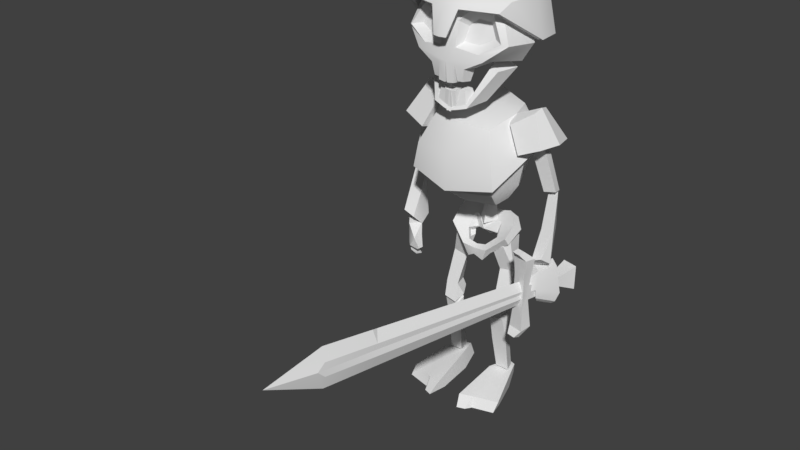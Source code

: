 # Source: skeleton.blend  (saved by Blender 2.79.0; exported with 4.5.12 LTS)
import bpy
from mathutils import Matrix  # noqa: F401  (used for matrix-valued properties, if any)

bpy.ops.wm.read_factory_settings(use_empty=True)
scene = bpy.context.scene
scene.name = 'Scene'

# ---- collections
col_collection_1 = bpy.data.collections.new('Collection 1'); scene.collection.children.link(col_collection_1)

# ---- materials (node trees are filled in below, after node groups)
mat_material = bpy.data.materials.new('Material')
mat_material.alpha_threshold = 0.0
mat_material.use_transparent_shadow = False
mat_material.specular_color = (0.06246, 0.06246, 0.06246)
mat_material.roughness = 0.5

# ---- material node trees

# ---- world
world_world = bpy.data.worlds.new('World'); scene.world = world_world
world_world.color = (0.05088, 0.05088, 0.05088)
world_world.use_sun_shadow = False
world_world.sun_shadow_jitter_overblur = 0.0
world_world.cycles.sampling_method = 'MANUAL'

# ---- meshes
me_plane_000 = bpy.data.meshes.new('Plane.000')
me_plane_000.from_pydata([(0.7357, -0.3146, 0.002378), (0.73, -0.309, -0.04961), (0.6559, -0.308, -0.001064), (0.6115, -0.2974, -0.03928), (0.6307, -0.3146, -0.2708), (0.603, -0.3027, -0.2008), (0.7683, -0.2997, -0.002257), (0.7615, -0.2997, 0.02429), (0.424, -0.3146, 0.002378), (0.5798, -0.308, -0.001064), (0.4296, -0.309, -0.04961), (0.5798, -0.2974, -0.04008), (0.5037, -0.308, -0.001064), (0.5482, -0.2974, -0.03928), (0.5798, -0.3146, -0.2708), (0.529, -0.3146, -0.2708), (0.5798, -0.3027, -0.201), (0.5567, -0.3027, -0.2008), (0.3914, -0.2997, -0.002257), (0.3982, -0.2997, 0.02429), (0.7357, -0.281, 0.002378), (0.73, -0.281, -0.04961), (0.6559, -0.281, -0.001064), (0.6115, -0.281, -0.03928), (0.6307, -0.281, -0.2708), (0.7357, -0.2474, 0.002378), (0.73, -0.253, -0.04961), (0.6559, -0.2541, -0.001064), (0.6115, -0.2646, -0.03928), (0.6307, -0.2474, -0.2708), (0.603, -0.281, -0.2008), (0.603, -0.2593, -0.2008), (0.7683, -0.281, -0.002257), (0.7615, -0.281, 0.02429), (0.7683, -0.2623, -0.002257), (0.7615, -0.2623, 0.02429), (0.424, -0.281, 0.002378), (0.5798, -0.281, -0.001064), (0.4296, -0.281, -0.04961), (0.5037, -0.281, -0.001064), (0.5482, -0.281, -0.03928), (0.5798, -0.281, -0.2708), (0.529, -0.281, -0.2708), (0.424, -0.2474, 0.002378), (0.5798, -0.2541, -0.001064), (0.4296, -0.253, -0.04961), (0.5798, -0.2646, -0.04008), (0.5037, -0.2541, -0.001064), (0.5482, -0.2646, -0.03928), (0.5798, -0.2474, -0.2708), (0.529, -0.2474, -0.2708), (0.5567, -0.281, -0.2008), (0.5798, -0.2593, -0.201), (0.5567, -0.2593, -0.2008), (0.3914, -0.281, -0.002257), (0.3982, -0.281, 0.02429), (0.3914, -0.2623, -0.002257), (0.3982, -0.2623, 0.02429)], [], [(2, 9, 11, 3), (2, 3, 1), (5, 16, 14, 4), (20, 22, 2, 0), (22, 37, 9, 2), (30, 23, 3, 5), (41, 24, 4, 14), (23, 21, 1, 3), (0, 2, 1), (24, 30, 5, 4), (3, 11, 16, 5), (32, 33, 7, 6), (20, 0, 7, 33), (0, 1, 6, 7), (1, 21, 32, 6), (12, 13, 11, 9), (12, 10, 13), (17, 15, 14, 16), (36, 8, 12, 39), (39, 12, 9, 37), (51, 17, 13, 40), (41, 14, 15, 42), (40, 13, 10, 38), (8, 10, 12), (42, 15, 17, 51), (13, 17, 16, 11), (54, 18, 19, 55), (36, 55, 19, 8), (8, 19, 18, 10), (10, 18, 54, 38), (27, 28, 46, 44), (27, 26, 28), (31, 29, 49, 52), (20, 25, 27, 22), (22, 27, 44, 37), (30, 31, 28, 23), (41, 49, 29, 24), (23, 28, 26, 21), (25, 26, 27), (24, 29, 31, 30), (28, 31, 52, 46), (32, 34, 35, 33), (20, 33, 35, 25), (25, 35, 34, 26), (26, 34, 32, 21), (47, 44, 46, 48), (47, 48, 45), (53, 52, 49, 50), (36, 39, 47, 43), (39, 37, 44, 47), (51, 40, 48, 53), (41, 42, 50, 49), (40, 38, 45, 48), (43, 47, 45), (42, 51, 53, 50), (48, 46, 52, 53), (54, 55, 57, 56), (36, 43, 57, 55), (43, 45, 56, 57), (45, 38, 54, 56)])
me_plane_000.polygons.foreach_set('use_smooth', [True] * 60)
_k = set([(0, 1), (0, 2), (0, 7), (0, 20), (1, 3), (1, 6), (1, 21), (2, 9), (3, 5), (3, 23), (4, 5), (4, 14), (4, 24), (6, 7), (6, 32), (7, 33), (8, 10), (8, 12), (8, 19), (8, 36), (9, 12), (10, 13), (10, 18), (10, 38), (13, 17), (13, 40), (14, 15), (15, 17), (15, 42), (18, 19), (18, 54), (19, 55), (20, 25), (21, 26), (23, 28), (24, 29), (25, 26), (25, 27), (25, 35), (26, 28), (26, 34), (27, 44), (28, 31), (29, 31), (29, 49), (32, 34), (33, 35), (34, 35), (36, 43), (38, 45), (40, 48), (42, 50), (43, 45), (43, 47), (43, 57), (44, 47), (45, 48), (45, 56), (48, 53), (49, 50), (50, 53), (54, 56), (55, 57), (56, 57)])
me_plane_000.attributes.new('sharp_edge', 'BOOLEAN', 'EDGE').data.foreach_set('value', [ (min(e.vertices), max(e.vertices)) in _k for e in me_plane_000.edges])
_uv = me_plane_000.uv_layers.new(name='UVMap')
_uv.uv.foreach_set('vector', [0.4016, 0.6508, 0.4016, 0.6422, 0.4054, 0.6419, 0.4053, 0.6455, 0.4016, 0.6508, 0.4053, 0.6455, 0.4064, 0.6592, 0.4211, 0.6446, 0.4211, 0.642, 0.4279, 0.6423, 0.4279, 0.6481, 0.4324, 0.6163, 0.4324, 0.6106, 0.4361, 0.6106, 0.437, 0.6163, 0.4324, 0.6106, 0.4324, 0.6056, 0.4361, 0.6056, 0.4361, 0.6106, 0.4325, 0.6352, 0.4325, 0.6208, 0.4347, 0.6208, 0.4355, 0.6352, 0.4416, 0.5835, 0.4416, 0.5776, 0.4461, 0.5776, 0.4461, 0.5835, 0.4394, 0.6616, 0.4394, 0.648, 0.4432, 0.648, 0.4416, 0.6616, 0.4013, 0.66, 0.4016, 0.6508, 0.4064, 0.6592, 0.4325, 0.6436, 0.4325, 0.6352, 0.4355, 0.6352, 0.4371, 0.6436, 0.4053, 0.6455, 0.4054, 0.6419, 0.4211, 0.642, 0.4211, 0.6446, 0.4395, 0.6149, 0.437, 0.6149, 0.437, 0.6119, 0.4395, 0.6119, 0.4324, 0.6163, 0.437, 0.6163, 0.4349, 0.6201, 0.4324, 0.6201, 0.4013, 0.66, 0.4064, 0.6592, 0.4017, 0.6633, 0.3992, 0.6625, 0.4432, 0.648, 0.4394, 0.648, 0.4394, 0.6436, 0.4419, 0.6436, 0.4016, 0.6337, 0.4053, 0.6384, 0.4054, 0.6419, 0.4016, 0.6422, 0.4016, 0.6337, 0.4064, 0.6253, 0.4053, 0.6384, 0.4211, 0.6394, 0.4279, 0.6366, 0.4279, 0.6423, 0.4211, 0.642, 0.4418, 0.5947, 0.4418, 0.6001, 0.437, 0.599, 0.437, 0.5947, 0.4324, 0.6005, 0.4361, 0.6005, 0.4361, 0.6056, 0.4324, 0.6056, 0.4324, 0.5921, 0.4294, 0.5921, 0.4301, 0.5776, 0.4324, 0.5776, 0.4416, 0.5835, 0.4461, 0.5835, 0.4461, 0.5893, 0.4416, 0.5893, 0.4317, 0.6436, 0.434, 0.6436, 0.4356, 0.6572, 0.4317, 0.6572, 0.4013, 0.6249, 0.4064, 0.6253, 0.4016, 0.6337, 0.4324, 0.6005, 0.4278, 0.6005, 0.4294, 0.5921, 0.4324, 0.5921, 0.4053, 0.6384, 0.4211, 0.6394, 0.4211, 0.642, 0.4054, 0.6419, 0.4395, 0.6088, 0.4395, 0.6119, 0.437, 0.6119, 0.437, 0.6088, 0.4418, 0.5947, 0.445, 0.5947, 0.445, 0.5977, 0.4418, 0.6001, 0.4013, 0.6249, 0.3992, 0.6215, 0.4017, 0.6208, 0.4064, 0.6253, 0.4356, 0.6572, 0.4343, 0.6616, 0.4317, 0.6616, 0.4317, 0.6572, 0.4254, 0.6078, 0.4216, 0.6028, 0.4215, 0.5992, 0.4254, 0.5991, 0.4254, 0.6078, 0.4206, 0.6163, 0.4216, 0.6028, 0.4059, 0.6018, 0.3992, 0.6048, 0.3992, 0.599, 0.4059, 0.5991, 0.4324, 0.6163, 0.4278, 0.6163, 0.4287, 0.6106, 0.4324, 0.6106, 0.4324, 0.6106, 0.4287, 0.6106, 0.4287, 0.6056, 0.4324, 0.6056, 0.4325, 0.6352, 0.4295, 0.6352, 0.4303, 0.6208, 0.4325, 0.6208, 0.4416, 0.5835, 0.437, 0.5835, 0.437, 0.5776, 0.4416, 0.5776, 0.4394, 0.6616, 0.4372, 0.6616, 0.4356, 0.648, 0.4394, 0.648, 0.4257, 0.6169, 0.4206, 0.6163, 0.4254, 0.6078, 0.4325, 0.6436, 0.4279, 0.6436, 0.4295, 0.6352, 0.4325, 0.6352, 0.4216, 0.6028, 0.4059, 0.6018, 0.4059, 0.5991, 0.4215, 0.5992, 0.4395, 0.6149, 0.4395, 0.6179, 0.437, 0.6179, 0.437, 0.6149, 0.4324, 0.6163, 0.4324, 0.6201, 0.4298, 0.6201, 0.4278, 0.6163, 0.4257, 0.6169, 0.4278, 0.62, 0.4252, 0.6208, 0.4206, 0.6163, 0.4356, 0.648, 0.4368, 0.6436, 0.4394, 0.6436, 0.4394, 0.648, 0.4254, 0.5904, 0.4254, 0.5991, 0.4215, 0.5992, 0.4216, 0.5956, 0.4254, 0.5904, 0.4216, 0.5956, 0.4206, 0.5819, 0.4059, 0.5965, 0.4059, 0.5991, 0.3992, 0.599, 0.3992, 0.5932, 0.4418, 0.5947, 0.437, 0.5947, 0.437, 0.5904, 0.4418, 0.5893, 0.4324, 0.6005, 0.4324, 0.6056, 0.4287, 0.6056, 0.4287, 0.6005, 0.4324, 0.5921, 0.4324, 0.5776, 0.4346, 0.5776, 0.4353, 0.5921, 0.4416, 0.5835, 0.4416, 0.5893, 0.437, 0.5893, 0.437, 0.5835, 0.4317, 0.6436, 0.4317, 0.6572, 0.4279, 0.6572, 0.4295, 0.6436, 0.4257, 0.5813, 0.4254, 0.5904, 0.4206, 0.5819, 0.4324, 0.6005, 0.4324, 0.5921, 0.4353, 0.5921, 0.437, 0.6005, 0.4216, 0.5956, 0.4215, 0.5992, 0.4059, 0.5991, 0.4059, 0.5965, 0.4395, 0.6088, 0.437, 0.6088, 0.437, 0.6058, 0.4395, 0.6058, 0.4418, 0.5947, 0.4418, 0.5893, 0.445, 0.5917, 0.445, 0.5947, 0.4257, 0.5813, 0.4206, 0.5819, 0.4252, 0.5776, 0.4278, 0.5784, 0.4279, 0.6572, 0.4317, 0.6572, 0.4317, 0.6616, 0.4292, 0.6616])
me_plane_000.materials.append(mat_material)
me_plane_000.use_remesh_preserve_volume = False
me_plane_000.use_remesh_preserve_attributes = False
me_plane_000.use_mirror_vertex_groups = False
me_plane_000.update()
me_cube_011 = bpy.data.meshes.new('Cube.011')
me_cube_011.from_pydata([(0.2804, 0.0005875, 1.581), (0.0, 0.2253, 1.567), (0.2402, 0.1464, 1.562), (0.2006, -0.1591, 1.694), (0.2291, 0.03132, 1.729), (0.0, 0.2138, 1.678), (0.2111, 0.1476, 1.682), (0.2136, -0.1046, 1.726), (0.0, -0.2101, 1.691), (0.0, -0.1653, 1.755), (0.0, 0.06783, 1.876), (0.0566, -0.1983, 1.693), (0.0597, -0.1512, 1.75), (0.0, -0.2325, 1.593), (0.02729, -0.2269, 1.593), (0.26, -0.0002355, 1.579), (0.0, 0.2125, 1.566), (0.2239, 0.1378, 1.56), (0.1866, -0.1516, 1.687), (0.1789, 0.02709, 1.696), (0.0, 0.1791, 1.652), (0.1691, 0.123, 1.655), (0.1689, -0.0915, 1.692), (0.0, -0.1975, 1.687), (0.0, -0.1398, 1.716), (0.0, 0.04551, 1.777), (0.05001, -0.1866, 1.687), (0.0392, -0.1281, 1.709), (0.0, -0.2192, 1.59), (0.02149, -0.2136, 1.59)], [], [(1, 5, 6, 2), (0, 2, 6, 4), (0, 4, 7, 3), (12, 9, 8, 11), (6, 10, 4), (5, 10, 6), (4, 10, 7), (12, 10, 9), (7, 12, 11, 3), (8, 13, 14, 11), (7, 10, 12), (16, 17, 21, 20), (15, 19, 21, 17), (15, 18, 22, 19), (27, 26, 23, 24), (21, 19, 25), (20, 21, 25), (19, 22, 25), (27, 24, 25), (22, 18, 26, 27), (23, 26, 29, 28), (22, 27, 25), (3, 18, 15, 0), (0, 15, 17, 2), (2, 17, 16, 1), (11, 26, 18, 3), (13, 28, 29, 14), (14, 29, 26, 11)])
me_cube_011.polygons.foreach_set('use_smooth', [True] * 28)
_uv = me_cube_011.uv_layers.new(name='UVMap')
_uv.uv.foreach_set('vector', [0.07506, 0.6004, 0.0742, 0.5899, 0.09535, 0.5871, 0.0993, 0.5979, 0.1675, 0.6466, 0.1675, 0.6606, 0.1559, 0.6591, 0.1529, 0.6475, 0.1675, 0.6466, 0.1529, 0.6475, 0.1547, 0.6344, 0.1585, 0.6296, 0.09112, 0.6244, 0.09693, 0.6255, 0.09672, 0.6316, 0.09125, 0.6305, 0.09535, 0.5871, 0.07565, 0.5672, 0.0993, 0.579, 0.0742, 0.5899, 0.07565, 0.5672, 0.09535, 0.5871, 0.0742, 0.6085, 0.09693, 0.6004, 0.07605, 0.621, 0.09112, 0.6244, 0.09693, 0.6004, 0.09693, 0.6255, 0.07605, 0.621, 0.09112, 0.6244, 0.09125, 0.6305, 0.07728, 0.627, 0.1884, 0.7112, 0.1889, 0.7026, 0.1915, 0.7025, 0.1938, 0.7112, 0.07605, 0.621, 0.09693, 0.6004, 0.09112, 0.6244, 0.07207, 0.6724, 0.05003, 0.6724, 0.05479, 0.6628, 0.07147, 0.6635, 0.1368, 0.6783, 0.1475, 0.675, 0.1475, 0.6848, 0.1401, 0.6906, 0.1368, 0.6783, 0.1399, 0.6598, 0.1425, 0.6647, 0.1475, 0.675, 0.1219, 0.6225, 0.1221, 0.6284, 0.1172, 0.6289, 0.1181, 0.6231, 0.1365, 0.6004, 0.1368, 0.6094, 0.1208, 0.6049, 0.07147, 0.6635, 0.05479, 0.6628, 0.06996, 0.6485, 0.1368, 0.6094, 0.1345, 0.6207, 0.1208, 0.6049, 0.1219, 0.6225, 0.1181, 0.6231, 0.1208, 0.6049, 0.1345, 0.6207, 0.1355, 0.6267, 0.1221, 0.6284, 0.1219, 0.6225, 0.1514, 0.7134, 0.147, 0.7134, 0.1476, 0.7053, 0.1495, 0.7054, 0.1345, 0.6207, 0.1219, 0.6225, 0.1208, 0.6049, 0.07319, 0.6886, 0.07161, 0.6885, 0.07135, 0.6731, 0.07319, 0.6724, 0.1735, 0.5948, 0.1748, 0.5963, 0.1669, 0.6074, 0.1653, 0.6067, 0.1653, 0.6067, 0.1669, 0.6074, 0.1748, 0.6288, 0.1738, 0.6296, 0.1226, 0.6296, 0.1221, 0.6284, 0.1355, 0.6267, 0.1368, 0.6275, 0.0735, 0.6633, 0.07225, 0.663, 0.07214, 0.6609, 0.0735, 0.6606, 0.07419, 0.6203, 0.07293, 0.6201, 0.07299, 0.6105, 0.07419, 0.6103])
me_cube_011.materials.append(mat_material)
me_cube_011.use_remesh_preserve_volume = False
me_cube_011.use_remesh_preserve_attributes = False
me_cube_011.use_mirror_vertex_groups = False
me_cube_011.update()
me_cube_010 = bpy.data.meshes.new('Cube.010')
me_cube_010.from_pydata([(-0.0102, -0.1585, 1.31), (-0.01027, -0.07728, 1.327), (-0.00571, -0.1243, 1.379), (-0.004822, -0.1587, 1.374), (0.06256, -0.1073, 1.384), (0.05343, -0.1412, 1.379), (0.07381, -0.09491, 1.336), (0.06194, -0.1461, 1.329), (0.03142, -0.1446, 1.379), (0.03655, -0.1068, 1.385), (0.02608, -0.1543, 1.318), (0.03177, -0.08609, 1.332), (0.02233, -0.1571, 1.376), (0.02446, -0.1246, 1.382), (0.07201, -0.1543, 1.319), (-0.009754, -0.1667, 1.297), (0.1001, 0.0153, 1.49), (0.1212, -0.07892, 1.469), (0.02879, -0.1624, 1.306), (0.1455, -0.07171, 1.452), (0.1024, -0.07109, 1.333), (0.1689, 0.01874, 1.454), (0.03813, -0.1218, 1.304), (-0.01001, -0.123, 1.295), (0.2462, 5.091e-09, 1.564), (0.0, 0.1867, 1.626), (0.0, 0.0, 1.456), (0.0, 0.0, 1.751), (0.1989, 6.231e-10, 1.488), (0.1996, -0.137, 1.579), (0.1767, -2.413e-09, 1.733), (0.1937, 0.1358, 1.582), (0.0, 0.1487, 1.493), (0.0, 0.1277, 1.714), (-0.0004059, -0.189, 1.492), (0.0, -0.1277, 1.714), (0.1422, -0.1643, 1.51), (0.1471, -0.1149, 1.674), (0.1407, 0.1263, 1.506), (0.1702, 0.0946, 1.693), (0.03105, -0.1748, 1.546), (0.07185, -0.1373, 1.684), (0.2181, -0.1184, 1.572), (0.1702, -0.0946, 1.693), (0.04222, -0.1365, 1.561), (0.08749, -0.1128, 1.647), (0.1612, -0.1141, 1.586), (0.1309, -0.09841, 1.638), (0.03186, -0.1604, 1.64), (0.0, -0.1582, 1.65), (0.05091, -0.1202, 1.615), (0.1188, -0.1587, 1.532), (0.1017, -0.1253, 1.555), (0.0, -0.107, 1.477), (0.1544, -0.1198, 1.505), (0.004708, -0.1509, 1.41), (0.004516, -0.1856, 1.413), (0.07263, -0.1348, 1.419), (0.0633, -0.1689, 1.423), (0.08397, -0.1247, 1.468), (0.0718, -0.1761, 1.473), (0.04128, -0.1721, 1.422), (0.04663, -0.1341, 1.418), (0.0359, -0.1846, 1.483), (0.04199, -0.1159, 1.473), (0.03163, -0.1844, 1.416), (0.0349, -0.1517, 1.412)], [], [(7, 6, 4, 5), (13, 2, 3, 12), (11, 9, 4, 6), (8, 10, 7, 5), (3, 0, 10, 12), (1, 2, 13, 11), (4, 9, 8, 5), (10, 8, 9, 11), (1, 0, 3, 2), (13, 12, 10, 11), (10, 0, 15, 18), (7, 10, 18, 14), (7, 17, 16, 6), (17, 7, 14, 19), (19, 14, 20, 21), (14, 22, 20), (18, 15, 23, 22), (16, 21, 20, 6), (22, 14, 18), (17, 19, 21, 16), (11, 22, 23, 1), (6, 20, 11), (20, 22, 11), (42, 36, 54), (24, 30, 43, 42), (24, 31, 39, 30), (24, 28, 38, 31), (25, 31, 38, 32), (25, 33, 39, 31), (37, 47, 46, 29), (26, 32, 38, 28), (26, 28, 54, 53), (27, 30, 39, 33), (27, 35, 43, 30), (48, 49, 34, 40), (29, 42, 43, 37), (37, 43, 35, 41), (52, 45, 50), (41, 45, 47, 37), (48, 50, 45, 41), (51, 52, 44, 40), (40, 44, 50, 48), (41, 35, 49, 48), (29, 46, 52, 51), (51, 36, 42, 29), (51, 40, 34, 36), (24, 42, 54, 28), (60, 58, 57, 59), (66, 65, 56, 55), (34, 63, 60, 36), (64, 59, 57, 62), (36, 60, 59, 54), (61, 58, 60, 63), (54, 59, 64, 53), (56, 65, 63, 34), (53, 64, 66, 55), (57, 58, 61, 62), (63, 64, 62, 61), (53, 55, 56, 34), (66, 64, 63, 65), (50, 44, 52), (52, 46, 47), (47, 45, 52)])
me_cube_010.polygons.foreach_set('use_smooth', [True] * 63)
_uv = me_cube_010.uv_layers.new(name='UVMap')
_uv.uv.foreach_set('vector', [0.6335, 0.5947, 0.6335, 0.5997, 0.6287, 0.5991, 0.6288, 0.5958, 0.6871, 0.7099, 0.6842, 0.7099, 0.6842, 0.7066, 0.6869, 0.7068, 0.5734, 0.7112, 0.5748, 0.7058, 0.5772, 0.7063, 0.5775, 0.7112, 0.6388, 0.7118, 0.6387, 0.7064, 0.6421, 0.7073, 0.6409, 0.7118, 0.6481, 0.5997, 0.6474, 0.5937, 0.6509, 0.5942, 0.6507, 0.5997, 0.5693, 0.7122, 0.5706, 0.706, 0.5734, 0.7058, 0.5734, 0.7116, 0.6335, 0.5947, 0.636, 0.595, 0.636, 0.5987, 0.634, 0.5981, 0.642, 0.6004, 0.6364, 0.5983, 0.6366, 0.5945, 0.642, 0.5937, 0.7027, 0.6216, 0.7027, 0.6295, 0.6967, 0.6281, 0.6969, 0.6248, 0.5939, 0.7087, 0.5938, 0.7055, 0.5993, 0.7047, 0.5993, 0.7115, 0.5879, 0.6528, 0.5881, 0.6563, 0.587, 0.6565, 0.5867, 0.6528, 0.5881, 0.6492, 0.5879, 0.6528, 0.5867, 0.6528, 0.5868, 0.6485, 0.6975, 0.6517, 0.6946, 0.6365, 0.7001, 0.6296, 0.701, 0.648, 0.6913, 0.6599, 0.693, 0.6476, 0.6942, 0.6476, 0.6942, 0.6597, 0.6962, 0.7046, 0.6974, 0.6895, 0.7031, 0.6955, 0.7031, 0.7101, 0.6432, 0.6992, 0.6464, 0.696, 0.6512, 0.7027, 0.6426, 0.6949, 0.6423, 0.6911, 0.6465, 0.6913, 0.6464, 0.696, 0.7001, 0.6296, 0.7033, 0.6313, 0.7033, 0.6465, 0.701, 0.648, 0.6464, 0.696, 0.6432, 0.6992, 0.6426, 0.6949, 0.6706, 0.6991, 0.673, 0.6995, 0.6744, 0.7081, 0.6676, 0.7081, 0.6501, 0.6958, 0.6464, 0.696, 0.6465, 0.6913, 0.6512, 0.6918, 0.6073, 0.6587, 0.6088, 0.6556, 0.6088, 0.6625, 0.6512, 0.7027, 0.6464, 0.696, 0.6501, 0.6958, 0.7043, 0.6091, 0.7076, 0.6177, 0.7036, 0.6158, 0.6045, 0.6431, 0.5882, 0.6403, 0.5934, 0.6318, 0.6054, 0.6316, 0.6045, 0.6431, 0.6006, 0.6556, 0.5906, 0.6499, 0.5882, 0.6403, 0.6045, 0.6431, 0.6116, 0.644, 0.6079, 0.6555, 0.6006, 0.6556, 0.5882, 0.6653, 0.6073, 0.6704, 0.6024, 0.6764, 0.5888, 0.6764, 0.5882, 0.6653, 0.5903, 0.6556, 0.6068, 0.6587, 0.6073, 0.6704, 0.6431, 0.5717, 0.6448, 0.5755, 0.6419, 0.58, 0.638, 0.5801, 0.631, 0.6453, 0.631, 0.6599, 0.6173, 0.6581, 0.6116, 0.6459, 0.631, 0.6453, 0.6116, 0.6459, 0.6154, 0.6344, 0.6305, 0.6352, 0.6364, 0.5778, 0.6193, 0.5776, 0.6198, 0.5701, 0.6364, 0.5672, 0.6364, 0.5778, 0.6359, 0.5906, 0.6194, 0.5875, 0.6193, 0.5776, 0.6539, 0.5734, 0.657, 0.5723, 0.6571, 0.5863, 0.654, 0.5817, 0.6158, 0.5947, 0.614, 0.5932, 0.6194, 0.5875, 0.6215, 0.59, 0.6215, 0.59, 0.6194, 0.5875, 0.6359, 0.5906, 0.6288, 0.5921, 0.6135, 0.1081, 0.6148, 0.09974, 0.6183, 0.1024, 0.6501, 0.57, 0.6489, 0.5741, 0.6448, 0.5755, 0.6431, 0.5717, 0.6539, 0.5734, 0.6524, 0.5767, 0.6489, 0.5741, 0.6501, 0.57, 0.7027, 0.6688, 0.7067, 0.6695, 0.7073, 0.6754, 0.7037, 0.6773, 0.7109, 0.6511, 0.7074, 0.6492, 0.7066, 0.6438, 0.7109, 0.642, 0.6501, 0.57, 0.6571, 0.5672, 0.657, 0.5723, 0.6539, 0.5734, 0.7042, 0.6606, 0.7073, 0.6636, 0.7067, 0.6695, 0.7027, 0.6688, 0.6457, 0.5837, 0.6435, 0.5857, 0.6364, 0.5814, 0.638, 0.5801, 0.6457, 0.5837, 0.654, 0.5817, 0.6571, 0.5863, 0.6435, 0.5857, 0.6045, 0.6431, 0.6054, 0.6316, 0.6116, 0.6321, 0.6116, 0.644, 0.6669, 0.6904, 0.6622, 0.6893, 0.6621, 0.6859, 0.6669, 0.6854, 0.6285, 0.6806, 0.6287, 0.6775, 0.6313, 0.6773, 0.6314, 0.6806, 0.6571, 0.5863, 0.6536, 0.5873, 0.6502, 0.5886, 0.6435, 0.5857, 0.6666, 0.6946, 0.6656, 0.6987, 0.6616, 0.6975, 0.662, 0.6951, 0.7076, 0.6177, 0.7076, 0.625, 0.703, 0.6229, 0.7036, 0.6158, 0.6533, 0.5933, 0.6512, 0.5934, 0.6502, 0.5886, 0.6536, 0.5873, 0.6675, 0.7053, 0.6656, 0.6987, 0.6666, 0.6946, 0.6675, 0.6906, 0.6568, 0.5937, 0.6541, 0.5936, 0.6536, 0.5873, 0.6571, 0.5863, 0.6675, 0.6906, 0.6666, 0.6946, 0.6622, 0.6945, 0.6625, 0.6917, 0.626, 0.6812, 0.6265, 0.6779, 0.6285, 0.6773, 0.6285, 0.6809, 0.5938, 0.7047, 0.5938, 0.7115, 0.5884, 0.7106, 0.5882, 0.7069, 0.7019, 0.6597, 0.6949, 0.6568, 0.6946, 0.6534, 0.7019, 0.6517, 0.5815, 0.6434, 0.5878, 0.6409, 0.5878, 0.6476, 0.5814, 0.6466, 0.6183, 0.1024, 0.6191, 0.107, 0.6135, 0.1081, 0.6135, 0.1081, 0.6078, 0.1056, 0.6107, 0.1011, 0.6107, 0.1011, 0.6148, 0.09974, 0.6135, 0.1081])
me_cube_010.materials.append(mat_material)
me_cube_010.use_remesh_preserve_volume = False
me_cube_010.use_remesh_preserve_attributes = False
me_cube_010.use_mirror_vertex_groups = False
me_cube_010.update()
me_cube_012 = bpy.data.meshes.new('Cube.012')
me_cube_012.from_pydata([(0.2757, 0.03271, 0.669), (0.3554, 0.02885, 0.7021), (0.2917, -0.00514, 0.7092), (0.2827, 0.08517, 0.6953), (0.3144, 0.09529, 0.7055), (0.3369, -0.008806, 0.7295), (0.2898, 0.08833, 0.9545), (0.3335, 0.08635, 0.9614), (0.2988, 0.1213, 0.9667), (0.3477, 0.04934, 0.8255), (0.3104, 0.1249, 0.9675), (0.3258, 0.1022, 0.8294), (0.3002, 0.09442, 0.8289), (0.2914, 0.05263, 0.8216)], [], [(3, 4, 1, 0), (2, 0, 1, 5), (8, 6, 7, 10), (3, 0, 13, 12), (9, 11, 10, 7), (11, 12, 8, 10), (12, 13, 6, 8), (13, 9, 7, 6), (4, 3, 12, 11), (1, 4, 11, 9), (2, 5, 9, 13), (0, 2, 13), (5, 1, 9)])
me_cube_012.polygons.foreach_set('use_smooth', [True] * 13)
_uv = me_cube_012.uv_layers.new(name='UVMap')
_uv.uv.foreach_set('vector', [0.6023, 0.7112, 0.6012, 0.7081, 0.6076, 0.704, 0.6076, 0.712, 0.7068, 0.6545, 0.7105, 0.6511, 0.7105, 0.6594, 0.7066, 0.6593, 0.6513, 0.5946, 0.6547, 0.5937, 0.6547, 0.5979, 0.6509, 0.5957, 0.6805, 0.6648, 0.6844, 0.6606, 0.6876, 0.6752, 0.684, 0.6773, 0.6766, 0.5792, 0.6816, 0.5802, 0.6822, 0.5938, 0.6787, 0.5927, 0.6083, 0.6964, 0.6105, 0.6967, 0.6116, 0.7085, 0.6106, 0.7084, 0.684, 0.6773, 0.6876, 0.6752, 0.6889, 0.6884, 0.6863, 0.6906, 0.7081, 0.6892, 0.7027, 0.6892, 0.7035, 0.6773, 0.7077, 0.6777, 0.6089, 0.6853, 0.6116, 0.6849, 0.6105, 0.6967, 0.6083, 0.6964, 0.676, 0.5672, 0.6822, 0.5683, 0.6816, 0.5802, 0.6766, 0.5792, 0.6947, 0.5938, 0.6905, 0.5937, 0.6893, 0.5855, 0.6947, 0.585, 0.6844, 0.6606, 0.6889, 0.6631, 0.6876, 0.6752, 0.6721, 0.5694, 0.676, 0.5672, 0.6766, 0.5792])
me_cube_012.materials.append(mat_material)
me_cube_012.use_remesh_preserve_volume = False
me_cube_012.use_remesh_preserve_attributes = False
me_cube_012.use_mirror_vertex_groups = False
me_cube_012.update()
me_cube_008 = bpy.data.meshes.new('Cube.008')
me_cube_008.from_pydata([(0.1523, 0.05706, 0.392), (0.07171, 0.06239, 0.3805), (0.1434, 0.03646, 0.3648), (0.1385, 0.09774, 0.3893), (0.1139, 0.1016, 0.3847), (0.08543, 0.03486, 0.3487), (0.149, 0.08884, 0.09212), (0.09214, 0.08524, 0.09508), (0.1272, 0.1457, 0.08419), (0.08116, 0.06154, 0.2395), (0.1096, 0.1485, 0.08726), (0.1076, 0.1164, 0.2378), (0.1355, 0.1081, 0.2406), (0.1468, 0.06546, 0.2488)], [], [(3, 4, 1, 0), (2, 0, 1, 5), (8, 6, 7, 10), (3, 0, 13, 12), (9, 11, 10, 7), (11, 12, 8, 10), (12, 13, 6, 8), (13, 9, 7, 6), (4, 3, 12, 11), (1, 4, 11, 9), (2, 5, 9, 13), (0, 2, 13), (5, 1, 9)])
me_cube_008.polygons.foreach_set('use_smooth', [True] * 13)
_uv = me_cube_008.uv_layers.new(name='UVMap')
_uv.uv.foreach_set('vector', [0.6433, 0.7099, 0.6423, 0.7078, 0.6446, 0.7027, 0.6471, 0.7099, 0.6495, 0.7083, 0.6471, 0.7099, 0.6446, 0.7027, 0.6483, 0.7029, 0.6455, 0.5941, 0.6474, 0.5996, 0.642, 0.5996, 0.6439, 0.5937, 0.5876, 0.6401, 0.5838, 0.6409, 0.5825, 0.6271, 0.5864, 0.6257, 0.6903, 0.6083, 0.6958, 0.6092, 0.6967, 0.6241, 0.6906, 0.6224, 0.6116, 0.6706, 0.6088, 0.671, 0.6095, 0.6556, 0.6112, 0.6558, 0.5864, 0.6257, 0.5825, 0.6271, 0.5824, 0.6118, 0.5876, 0.6103, 0.703, 0.61, 0.6967, 0.6094, 0.6975, 0.5953, 0.703, 0.5948, 0.6116, 0.6844, 0.6092, 0.6849, 0.6088, 0.671, 0.6116, 0.6706, 0.6923, 0.5948, 0.6967, 0.595, 0.6958, 0.6092, 0.6903, 0.6083, 0.7029, 0.6216, 0.6973, 0.6202, 0.6967, 0.6094, 0.703, 0.61, 0.5838, 0.6409, 0.5814, 0.6386, 0.5825, 0.6271, 0.6894, 0.5974, 0.6923, 0.5948, 0.6903, 0.6083])
me_cube_008.materials.append(mat_material)
me_cube_008.use_remesh_preserve_volume = False
me_cube_008.use_remesh_preserve_attributes = False
me_cube_008.use_mirror_vertex_groups = False
me_cube_008.update()
me_cube_007 = bpy.data.meshes.new('Cube.007')
me_cube_007.from_pydata([(0.127, 0.0913, 0.7038), (0.0455, 0.09523, 0.6713), (0.1146, 0.06168, 0.6788), (0.1273, 0.1544, 0.7041), (0.09308, 0.1656, 0.6946), (0.06546, 0.05786, 0.6604), (0.1399, 0.0231, 0.3784), (0.08473, 0.02065, 0.367), (0.1299, 0.1146, 0.4124), (0.08386, 0.09241, 0.5576), (0.09678, 0.1106, 0.4079), (0.1103, 0.1473, 0.5558), (0.1382, 0.139, 0.5586), (0.1495, 0.09634, 0.5669), (0.112, 0.1102, 0.4359), (0.131, 0.1073, 0.4338), (0.1514, 0.05096, 0.4385), (0.0933, 0.0464, 0.4397), (0.07558, 0.06799, 0.3893), (0.1498, 0.0693, 0.3976)], [], [(3, 4, 1, 0), (2, 0, 1, 5), (19, 6, 7, 18), (3, 0, 13, 12), (17, 14, 10, 18), (14, 15, 8, 10), (16, 6, 19), (16, 17, 7, 6), (4, 3, 12, 11), (1, 4, 11, 9), (2, 5, 9, 13), (0, 2, 13), (5, 1, 9), (13, 9, 17, 16), (12, 13, 16, 15), (11, 12, 15, 14), (9, 11, 14, 17), (7, 17, 18), (15, 16, 19, 8), (8, 19, 18, 10)])
me_cube_007.polygons.foreach_set('use_smooth', [True] * 20)
_uv = me_cube_007.uv_layers.new(name='UVMap')
_uv.uv.foreach_set('vector', [0.5832, 0.7091, 0.5799, 0.7088, 0.5777, 0.7006, 0.5848, 0.7035, 0.5848, 0.6999, 0.5848, 0.7035, 0.5777, 0.7006, 0.5807, 0.6976, 0.6822, 0.5895, 0.6839, 0.585, 0.6893, 0.5854, 0.6893, 0.5902, 0.6424, 0.6581, 0.6485, 0.6589, 0.6463, 0.672, 0.6421, 0.6722, 0.6404, 0.6654, 0.634, 0.6657, 0.6339, 0.663, 0.638, 0.6607, 0.6645, 0.6624, 0.6627, 0.6619, 0.6632, 0.6598, 0.6661, 0.66, 0.6491, 0.6848, 0.6511, 0.6909, 0.6468, 0.6885, 0.6016, 0.6988, 0.6071, 0.698, 0.6082, 0.704, 0.6029, 0.7035, 0.6661, 0.6847, 0.6626, 0.6854, 0.6621, 0.6723, 0.6649, 0.6723, 0.639, 0.6879, 0.6319, 0.6911, 0.6318, 0.6776, 0.6375, 0.6771, 0.6034, 0.6764, 0.6082, 0.6775, 0.6075, 0.6881, 0.6012, 0.688, 0.6485, 0.6589, 0.6511, 0.6616, 0.6463, 0.672, 0.6421, 0.6866, 0.639, 0.6879, 0.6375, 0.6771, 0.6012, 0.688, 0.6075, 0.6881, 0.6071, 0.698, 0.6016, 0.6988, 0.6421, 0.6722, 0.6463, 0.672, 0.6491, 0.6848, 0.6437, 0.6846, 0.6649, 0.6723, 0.6621, 0.6723, 0.6627, 0.6619, 0.6645, 0.6624, 0.6375, 0.6771, 0.6318, 0.6776, 0.634, 0.6657, 0.6404, 0.6654, 0.6421, 0.6581, 0.6404, 0.6654, 0.638, 0.6607, 0.6437, 0.6846, 0.6491, 0.6848, 0.6468, 0.6885, 0.6428, 0.6865, 0.6834, 0.5941, 0.6822, 0.5895, 0.6893, 0.5902, 0.6866, 0.5941])
me_cube_007.materials.append(mat_material)
me_cube_007.use_remesh_preserve_volume = False
me_cube_007.use_remesh_preserve_attributes = False
me_cube_007.use_mirror_vertex_groups = False
me_cube_007.update()
me_cube_006 = bpy.data.meshes.new('Cube.006')
me_cube_006.from_pydata([(0.129, 0.04969, 0.7225), (0.1331, 0.1086, 0.7681), (0.05437, 0.145, 0.792), (0.05554, 0.02391, 0.6573), (-4.631e-17, 0.02371, 0.6533), (0.06443, 0.1207, 0.7547), (0.04669, 0.1164, 0.6983), (0.07026, 0.08056, 0.7005), (0.04007, 0.04464, 0.6723), (-4.584e-17, 0.04475, 0.6631), (0.03471, 0.03392, 0.6027), (-4.939e-17, 0.02391, 0.625), (0.05703, 0.05771, 0.6331), (-3.624e-17, 0.1556, 0.7803), (0.04824, 0.1207, 0.754), (-4.155e-17, 0.08791, 0.7138), (0.1339, 0.06894, 0.6921), (0.1465, 0.1365, 0.7388), (0.05869, 0.162, 0.7775), (0.04827, 0.1369, 0.6888), (0.07096, 0.09551, 0.6831), (-4.825e-17, 0.05699, 0.6441), (0.03504, 0.05352, 0.61), (-4.138e-17, 0.1719, 0.7373), (-4.662e-17, 0.1314, 0.6786), (0.04096, 0.06047, 0.6586), (-4.574e-17, 0.1791, 0.6992), (0.02733, 0.1614, 0.6863), (-4.987e-17, 0.1657, 0.6578), (0.04194, 0.1564, 0.7073), (0.1165, 0.1289, 0.801), (0.09119, 0.1387, 0.8045), (0.09457, 0.1566, 0.7881), (0.1215, 0.1499, 0.782)], [], [(4, 3, 8, 9), (3, 0, 7, 8), (5, 1, 2), (7, 1, 5), (2, 31, 32, 18), (3, 11, 10), (4, 11, 3), (10, 12, 3), (6, 5, 14, 15), (5, 2, 13, 14), (12, 20, 16), (16, 20, 19, 17), (19, 29, 17), (17, 29, 32, 33), (12, 22, 21), (29, 23, 18), (1, 0, 16, 17), (1, 30, 31, 2), (29, 18, 32), (0, 3, 12, 16), (7, 6, 19, 20), (8, 7, 20, 25), (9, 8, 25, 21), (10, 11, 21, 22), (12, 10, 22), (6, 15, 24, 19), (13, 2, 18, 23), (25, 20, 12), (21, 25, 12), (19, 27, 29), (29, 27, 26), (27, 24, 28), (26, 27, 28), (24, 27, 19), (23, 29, 26), (14, 13, 15), (0, 1, 7), (6, 7, 5), (30, 33, 32, 31), (30, 1, 17, 33)])
me_cube_006.polygons.foreach_set('use_smooth', [True] * 40)
_uv = me_cube_006.uv_layers.new(name='UVMap')
_uv.uv.foreach_set('vector', [0.6802, 0.6991, 0.6749, 0.6991, 0.6764, 0.6967, 0.6802, 0.6969, 0.6749, 0.6991, 0.668, 0.695, 0.6734, 0.6926, 0.6764, 0.6967, 0.6741, 0.6873, 0.6676, 0.6882, 0.6751, 0.6839, 0.6734, 0.6926, 0.6676, 0.6882, 0.6741, 0.6873, 0.653, 0.6965, 0.6536, 0.6928, 0.6554, 0.6939, 0.6546, 0.6974, 0.6188, 0.6004, 0.6149, 0.5958, 0.6188, 0.5947, 0.614, 0.5982, 0.6149, 0.5958, 0.6188, 0.6004, 0.6805, 0.7069, 0.6842, 0.7066, 0.6842, 0.7107, 0.6239, 0.6, 0.6247, 0.5947, 0.6261, 0.5955, 0.6287, 0.6, 0.6741, 0.6873, 0.6751, 0.6839, 0.6802, 0.6831, 0.6756, 0.6873, 0.5882, 0.6967, 0.5925, 0.6978, 0.591, 0.7042, 0.591, 0.7042, 0.5925, 0.6978, 0.5962, 0.695, 0.5981, 0.7047, 0.5962, 0.695, 0.5981, 0.6942, 0.5981, 0.7047, 0.6616, 0.691, 0.6595, 0.7013, 0.6554, 0.6939, 0.6571, 0.6917, 0.5693, 0.7107, 0.567, 0.7119, 0.5647, 0.7078, 0.6595, 0.7013, 0.6552, 0.704, 0.6546, 0.6974, 0.6784, 0.7029, 0.6793, 0.71, 0.6759, 0.7108, 0.6744, 0.703, 0.6003, 0.7022, 0.5981, 0.7, 0.5984, 0.6975, 0.6003, 0.6942, 0.6595, 0.7013, 0.6546, 0.6974, 0.6554, 0.6939, 0.5877, 0.6976, 0.5877, 0.7063, 0.5852, 0.7082, 0.5848, 0.6993, 0.6161, 0.7044, 0.6137, 0.7063, 0.6116, 0.707, 0.6139, 0.7041, 0.617, 0.6997, 0.6161, 0.7044, 0.6139, 0.7041, 0.6149, 0.6998, 0.5656, 0.7058, 0.5693, 0.7064, 0.5685, 0.708, 0.5647, 0.7078, 0.6362, 0.7095, 0.6354, 0.7064, 0.6387, 0.7065, 0.6381, 0.7096, 0.6387, 0.7119, 0.6362, 0.7095, 0.6381, 0.7096, 0.7053, 0.5894, 0.7098, 0.5871, 0.7098, 0.591, 0.7051, 0.5913, 0.6514, 0.7017, 0.653, 0.6965, 0.6546, 0.6974, 0.6552, 0.704, 0.6149, 0.6998, 0.6139, 0.7041, 0.6133, 0.698, 0.5647, 0.7078, 0.5685, 0.708, 0.5693, 0.7107, 0.674, 0.5938, 0.674, 0.5961, 0.6721, 0.5955, 0.6595, 0.7013, 0.6606, 0.7035, 0.6584, 0.7058, 0.707, 0.5937, 0.7098, 0.591, 0.7098, 0.5941, 0.6584, 0.7058, 0.6606, 0.7035, 0.6616, 0.707, 0.7098, 0.591, 0.707, 0.5937, 0.7051, 0.5913, 0.6552, 0.704, 0.6595, 0.7013, 0.6584, 0.7058, 0.6756, 0.6873, 0.6802, 0.6831, 0.6802, 0.6914, 0.668, 0.695, 0.6676, 0.6882, 0.6734, 0.6926, 0.6137, 0.7063, 0.6161, 0.7044, 0.617, 0.7107, 0.655, 0.6906, 0.6571, 0.6917, 0.6554, 0.6939, 0.6536, 0.6928, 0.6793, 0.6992, 0.6784, 0.7029, 0.6744, 0.703, 0.6766, 0.6991])
me_cube_006.materials.append(mat_material)
me_cube_006.use_remesh_preserve_volume = False
me_cube_006.use_remesh_preserve_attributes = False
me_cube_006.use_mirror_vertex_groups = False
me_cube_006.update()
me_cube_005 = bpy.data.meshes.new('Cube.005')
me_cube_005.from_pydata([(0.172, 0.07181, 0.08501), (0.07237, 0.06518, 0.08976), (0.1355, 0.1599, 0.07789), (0.09966, 0.1651, 0.08451), (0.2162, -0.07212, 0.04396), (0.05787, -0.127, 0.04607), (0.2154, -0.1044, 0.009511), (0.07066, -0.161, 0.003425), (0.1107, -0.1082, 0.04729), (0.1044, -0.1492, 0.003556), (0.1207, -0.1213, 0.001527), (0.1108, 0.059, 0.08581), (0.1616, 0.08534, 0.01023), (0.06189, 0.07871, 0.01498), (0.1262, 0.1707, 0.03019), (0.08917, 0.1773, 0.03056), (0.1994, -0.03821, 0.005939), (0.05167, -0.08438, 0.008523), (0.1077, -0.06848, 0.007157), (0.1003, 0.07253, 0.01103), (0.1278, -0.09997, 0.04503)], [], [(3, 1, 11), (8, 10, 20), (11, 8, 20), (8, 9, 10), (5, 7, 9, 8), (1, 5, 8, 11), (2, 3, 11, 0), (15, 19, 13), (18, 16, 6, 10), (19, 12, 16, 18), (18, 10, 9), (17, 18, 9, 7), (13, 19, 18, 17), (14, 12, 19, 15), (1, 13, 17, 5), (2, 14, 15, 3), (3, 15, 13, 1), (6, 16, 4), (4, 16, 12, 0), (0, 12, 14, 2), (5, 17, 7), (20, 4, 0, 11), (20, 10, 6, 4)])
me_cube_005.polygons.foreach_set('use_smooth', [True] * 23)
_uv = me_cube_005.uv_layers.new(name='UVMap')
_uv.uv.foreach_set('vector', [0.6634, 0.6598, 0.6582, 0.652, 0.6616, 0.6503, 0.5882, 0.6565, 0.5882, 0.6606, 0.5867, 0.6574, 0.6616, 0.6503, 0.6568, 0.6344, 0.6586, 0.6346, 0.7095, 0.6606, 0.7095, 0.6664, 0.7073, 0.6647, 0.6514, 0.6342, 0.6515, 0.6296, 0.655, 0.6297, 0.6568, 0.6344, 0.6582, 0.652, 0.6514, 0.6342, 0.6568, 0.6344, 0.6616, 0.6503, 0.6666, 0.6582, 0.6634, 0.6598, 0.6616, 0.6503, 0.6676, 0.6497, 0.6613, 0.5982, 0.6597, 0.6084, 0.6563, 0.6069, 0.6571, 0.6218, 0.6663, 0.6211, 0.6663, 0.6277, 0.657, 0.6271, 0.6597, 0.6084, 0.6657, 0.6087, 0.6663, 0.6211, 0.6571, 0.6218, 0.6571, 0.6218, 0.657, 0.6271, 0.6549, 0.6293, 0.6515, 0.6219, 0.6571, 0.6218, 0.6549, 0.6293, 0.6515, 0.6296, 0.6563, 0.6069, 0.6597, 0.6084, 0.6571, 0.6218, 0.6515, 0.6219, 0.6646, 0.5997, 0.6657, 0.6087, 0.6597, 0.6084, 0.6613, 0.5982, 0.6889, 0.6713, 0.6962, 0.6705, 0.6961, 0.6862, 0.6923, 0.69, 0.6354, 0.7064, 0.6354, 0.7111, 0.6318, 0.7118, 0.6318, 0.7065, 0.6899, 0.6614, 0.6951, 0.6606, 0.6962, 0.6705, 0.6889, 0.6713, 0.6979, 0.5672, 0.6997, 0.5732, 0.6954, 0.571, 0.6954, 0.571, 0.6997, 0.5732, 0.7021, 0.5848, 0.6948, 0.5853, 0.6948, 0.5853, 0.7021, 0.5848, 0.7021, 0.5931, 0.6974, 0.5933, 0.6923, 0.69, 0.6961, 0.6862, 0.6962, 0.6932, 0.6586, 0.6346, 0.6676, 0.6346, 0.6676, 0.6497, 0.6616, 0.6503, 0.6586, 0.6346, 0.6573, 0.6316, 0.6665, 0.6308, 0.6676, 0.6346])
me_cube_005.materials.append(mat_material)
me_cube_005.use_remesh_preserve_volume = False
me_cube_005.use_remesh_preserve_attributes = False
me_cube_005.use_mirror_vertex_groups = False
me_cube_005.update()
me_cube_004 = bpy.data.meshes.new('Cube.004')
me_cube_004.from_pydata([(0.3168, -0.001996, 0.5835), (0.3781, 0.07745, 0.5604), (0.3206, 0.002856, 0.6673), (0.3656, 0.06278, 0.6825), (0.2994, -0.01697, 0.5782), (0.2745, -0.01978, 0.6201), (0.3129, 0.008797, 0.5416), (0.3614, 0.0739, 0.5169), (0.2754, 0.003924, 0.5581), (0.2661, 0.001011, 0.5662), (0.3039, 0.03096, 0.5167), (0.3406, 0.08237, 0.4971), (0.2864, 0.02974, 0.5891), (0.345, 0.1049, 0.5657), (0.2792, 0.03658, 0.6722), (0.3242, 0.09651, 0.6874), (0.282, 0.024, 0.5831), (0.2662, 0.01993, 0.6262), (0.2876, 0.03023, 0.5472), (0.3361, 0.09534, 0.5225), (0.2694, 0.02102, 0.5609), (0.2601, 0.01811, 0.569), (0.2864, 0.04542, 0.5196), (0.3232, 0.09684, 0.5)], [], [(0, 1, 3, 2), (2, 5, 4), (1, 0, 6, 7), (4, 5, 9, 8), (7, 6, 10, 11), (12, 14, 15, 13), (12, 16, 17, 14), (13, 19, 18, 12), (16, 20, 21, 17), (19, 23, 22, 18), (14, 17, 5), (8, 20, 16, 4), (1, 13, 15, 3), (7, 19, 13, 1), (4, 16, 12, 0), (10, 22, 23, 11), (3, 15, 14, 2), (9, 21, 20, 8), (6, 18, 22, 10), (5, 17, 21, 9), (0, 12, 18, 6), (11, 23, 19, 7), (0, 2, 4), (2, 14, 5)])
me_cube_004.polygons.foreach_set('use_smooth', [True] * 24)
_uv = me_cube_004.uv_layers.new(name='UVMap')
_uv.uv.foreach_set('vector', [0.6805, 0.6981, 0.6881, 0.6947, 0.6881, 0.7066, 0.682, 0.706, 0.706, 0.5672, 0.7097, 0.5716, 0.7066, 0.5751, 0.6881, 0.6947, 0.6805, 0.6981, 0.681, 0.6939, 0.6871, 0.6906, 0.7066, 0.5751, 0.7097, 0.5716, 0.7097, 0.5772, 0.7086, 0.5779, 0.6229, 0.699, 0.6207, 0.7045, 0.6186, 0.7023, 0.6202, 0.698, 0.6868, 0.6384, 0.6881, 0.6305, 0.6946, 0.6296, 0.6946, 0.6413, 0.6868, 0.6384, 0.6861, 0.6389, 0.6859, 0.6347, 0.6881, 0.6305, 0.6946, 0.6413, 0.6932, 0.6454, 0.6865, 0.6424, 0.6868, 0.6384, 0.6495, 0.7046, 0.6504, 0.7027, 0.6512, 0.7035, 0.6512, 0.7087, 0.6932, 0.6454, 0.6929, 0.6476, 0.6876, 0.6452, 0.6865, 0.6424, 0.6881, 0.6305, 0.6859, 0.6347, 0.6822, 0.635, 0.6939, 0.6264, 0.694, 0.6247, 0.696, 0.6241, 0.696, 0.628, 0.626, 0.6656, 0.6298, 0.6655, 0.6316, 0.6771, 0.6269, 0.6773, 0.6275, 0.6618, 0.6304, 0.6619, 0.6298, 0.6655, 0.626, 0.6656, 0.6547, 0.5979, 0.656, 0.5938, 0.6568, 0.5937, 0.6569, 0.5979, 0.586, 0.6886, 0.5882, 0.6888, 0.5882, 0.6946, 0.586, 0.6944, 0.7082, 0.7023, 0.7031, 0.7025, 0.7031, 0.6951, 0.7082, 0.6949, 0.5876, 0.6221, 0.5876, 0.6203, 0.5884, 0.6204, 0.5884, 0.6221, 0.6207, 0.7045, 0.6184, 0.7055, 0.617, 0.7029, 0.6186, 0.7023, 0.6822, 0.635, 0.6859, 0.6347, 0.6851, 0.6402, 0.6835, 0.6403, 0.6229, 0.7081, 0.6199, 0.7092, 0.6184, 0.7055, 0.6207, 0.7045, 0.6296, 0.6599, 0.6316, 0.6599, 0.6304, 0.6619, 0.6275, 0.6618, 0.7051, 0.5748, 0.706, 0.5672, 0.7066, 0.5751, 0.7082, 0.6949, 0.7031, 0.6951, 0.7069, 0.6895])
me_cube_004.materials.append(mat_material)
me_cube_004.use_remesh_preserve_volume = False
me_cube_004.use_remesh_preserve_attributes = False
me_cube_004.use_mirror_vertex_groups = False
me_cube_004.update()
me_cube_002 = bpy.data.meshes.new('Cube.002')
me_cube_002.from_pydata([], [], [])
_uv = me_cube_002.uv_layers.new(name='UVMap')
_uv.uv.foreach_set('vector', [])
me_cube_002.materials.append(mat_material)
me_cube_002.use_remesh_preserve_volume = False
me_cube_002.use_remesh_preserve_attributes = False
me_cube_002.use_mirror_vertex_groups = False
me_cube_002.update()
me_cube_001 = bpy.data.meshes.new('Cube.001')
me_cube_001.from_pydata([(0.2471, 0.03201, 1.253), (0.1873, 0.02885, 1.215), (0.2458, 0.01723, 1.238), (0.2525, 0.087, 1.231), (0.2283, 0.09529, 1.219), (0.1962, 0.01413, 1.206), (0.334, 0.07034, 0.9832), (0.2829, 0.06703, 0.9716), (0.3172, 0.1226, 0.969), (0.2367, 0.04823, 1.122), (0.3008, 0.1251, 0.9677), (0.2583, 0.1011, 1.127), (0.2816, 0.09332, 1.137), (0.2868, 0.05152, 1.148)], [], [(3, 4, 1, 0), (2, 0, 1, 5), (8, 6, 7, 10), (3, 0, 13, 12), (9, 11, 10, 7), (11, 12, 8, 10), (12, 13, 6, 8), (13, 9, 7, 6), (4, 3, 12, 11), (1, 4, 11, 9), (2, 5, 9, 13), (0, 2, 13), (5, 1, 9)])
me_cube_001.polygons.foreach_set('use_smooth', [True] * 13)
_uv = me_cube_001.uv_layers.new(name='UVMap')
_uv.uv.foreach_set('vector', [0.7078, 0.5779, 0.7099, 0.5788, 0.7099, 0.5862, 0.706, 0.5819, 0.7051, 0.5835, 0.706, 0.5819, 0.7099, 0.5862, 0.7083, 0.5871, 0.6225, 0.5951, 0.6239, 0.6001, 0.6188, 0.6001, 0.6209, 0.5947, 0.6962, 0.6638, 0.7009, 0.6606, 0.7012, 0.6711, 0.6975, 0.6729, 0.5802, 0.6816, 0.5856, 0.682, 0.586, 0.6976, 0.5803, 0.6963, 0.7046, 0.5835, 0.7021, 0.5839, 0.7035, 0.5672, 0.7051, 0.5675, 0.6975, 0.6729, 0.7012, 0.6711, 0.7027, 0.6872, 0.6981, 0.6895, 0.6242, 0.6913, 0.6295, 0.6919, 0.6301, 0.7071, 0.6252, 0.7078, 0.7051, 0.5927, 0.7024, 0.5933, 0.7021, 0.5839, 0.7046, 0.5835, 0.5791, 0.6724, 0.586, 0.6731, 0.5856, 0.682, 0.5802, 0.6816, 0.6247, 0.6813, 0.6301, 0.6824, 0.6295, 0.6919, 0.6242, 0.6913, 0.7009, 0.6606, 0.7027, 0.6617, 0.7012, 0.6711, 0.5777, 0.6731, 0.5791, 0.6724, 0.5802, 0.6816])
me_cube_001.materials.append(mat_material)
me_cube_001.use_remesh_preserve_volume = False
me_cube_001.use_remesh_preserve_attributes = False
me_cube_001.use_mirror_vertex_groups = False
me_cube_001.update()
me_cube_000 = bpy.data.meshes.new('Cube.000')
me_cube_000.from_pydata([(0.1431, 0.03084, 1.259), (0.1913, 0.06887, 1.116), (0.1742, -0.02009, 1.241), (0.1494, 0.1488, 1.242), (0.216, 0.1936, 1.118), (0.2254, -0.03661, 1.138), (0.2584, 0.05658, 1.307), (0.3388, 0.06678, 1.178), (0.25, 0.0977, 1.295), (0.2528, 0.02323, 1.294), (0.3129, 0.1599, 1.167), (0.3153, -0.02508, 1.178)], [], [(3, 4, 1, 0), (2, 0, 1), (8, 6, 7, 10), (9, 11, 7, 6), (1, 4, 10, 7), (4, 3, 8, 10), (3, 0, 6, 8), (5, 1, 7, 11), (2, 5, 11, 9), (0, 2, 9, 6), (5, 2, 1)])
me_cube_000.polygons.foreach_set('use_smooth', [True] * 11)
_uv = me_cube_000.uv_layers.new(name='UVMap')
_uv.uv.foreach_set('vector', [0.172, 0.6762, 0.1611, 0.6831, 0.1591, 0.671, 0.172, 0.6647, 0.1698, 0.6606, 0.172, 0.6647, 0.1591, 0.671, 0.05711, 0.6833, 0.05623, 0.6793, 0.06873, 0.6813, 0.06924, 0.6903, 0.05759, 0.6761, 0.06924, 0.6724, 0.06873, 0.6813, 0.05623, 0.6793, 0.1176, 0.669, 0.1176, 0.6813, 0.1074, 0.6804, 0.1031, 0.6721, 0.06817, 0.6903, 0.06817, 0.7045, 0.05623, 0.7058, 0.05729, 0.6911, 0.1339, 0.6911, 0.1339, 0.7014, 0.1234, 0.6967, 0.1243, 0.6933, 0.1122, 0.6599, 0.1176, 0.669, 0.1031, 0.6721, 0.1036, 0.663, 0.1829, 0.6476, 0.1829, 0.6582, 0.1737, 0.6593, 0.1747, 0.6478, 0.1339, 0.7014, 0.1304, 0.7064, 0.1236, 0.7001, 0.1234, 0.6967, 0.1599, 0.6612, 0.1698, 0.6606, 0.1591, 0.671])
me_cube_000.materials.append(mat_material)
me_cube_000.use_remesh_preserve_volume = False
me_cube_000.use_remesh_preserve_attributes = False
me_cube_000.use_mirror_vertex_groups = False
me_cube_000.update()
me_plane_004 = bpy.data.meshes.new('Plane.004')
me_plane_004.from_pydata([(0.5959, -0.3008, -0.00437), (0.6095, -0.2967, 0.8921), (0.5638, -0.3008, -0.00437), (0.5502, -0.2967, 0.8921), (0.5798, -0.3001, 0.9232), (0.5798, -0.2957, -0.004122), (0.632, -0.281, -0.004449), (0.6668, -0.281, 0.8921), (0.5959, -0.2612, -0.00437), (0.6095, -0.2653, 0.8921), (0.5276, -0.281, -0.004449), (0.4929, -0.281, 0.8921), (0.5798, -0.281, 1.128), (0.5638, -0.2612, -0.00437), (0.5502, -0.2653, 0.8921), (0.5798, -0.2619, 0.9232), (0.5798, -0.2694, -0.004125), (0.6061, -0.2977, 0.673), (0.5798, -0.2946, 0.6716), (0.5014, -0.281, 0.673), (0.5535, -0.2977, 0.673), (0.6061, -0.2643, 0.673), (0.5798, -0.2695, 0.6705), (0.5535, -0.2643, 0.673), (0.6579, -0.281, 0.6635), (0.6587, -0.281, 0.6825)], [], [(4, 1, 7, 12), (8, 21, 24, 6), (17, 1, 4, 18), (4, 12, 11, 3), (20, 3, 11, 19), (20, 18, 4, 3), (15, 12, 7, 9), (0, 6, 24, 17), (21, 22, 15, 9), (15, 14, 11, 12), (23, 19, 11, 14), (23, 14, 15, 22), (13, 23, 22, 16), (13, 10, 19, 23), (8, 16, 22, 21), (2, 5, 18, 20), (2, 20, 19, 10), (0, 17, 18, 5), (17, 25, 7, 1), (17, 24, 21, 25), (21, 9, 7, 25)])
me_plane_004.polygons.foreach_set('use_smooth', [True] * 21)
_k = set([(0, 17), (1, 4), (1, 17), (2, 20), (3, 4), (3, 20), (4, 12), (4, 18), (5, 18), (6, 24), (7, 12), (7, 25), (8, 21), (9, 15), (9, 21), (10, 19), (11, 12), (11, 19), (12, 15), (13, 23), (14, 15), (14, 23), (15, 22), (16, 22), (17, 24), (17, 25), (21, 24), (21, 25)])
me_plane_004.attributes.new('sharp_edge', 'BOOLEAN', 'EDGE').data.foreach_set('value', [ (min(e.vertices), max(e.vertices)) in _k for e in me_plane_004.edges])
_uv = me_plane_004.uv_layers.new(name='UVMap')
_uv.uv.foreach_set('vector', [0.1246, 0.8414, 0.122, 0.8451, 0.1169, 0.8452, 0.1243, 0.8179, 0.1097, 0.9474, 0.1108, 0.8699, 0.116, 0.8711, 0.1133, 0.9476, 0.1231, 0.8701, 0.122, 0.8451, 0.1246, 0.8414, 0.1257, 0.8702, 0.1246, 0.8414, 0.1243, 0.8179, 0.1335, 0.8446, 0.1277, 0.8448, 0.1281, 0.8699, 0.1277, 0.8448, 0.1335, 0.8446, 0.1335, 0.8697, 0.1281, 0.8699, 0.1257, 0.8702, 0.1246, 0.8414, 0.1277, 0.8448, 0.1083, 0.8412, 0.1085, 0.8179, 0.1169, 0.8449, 0.1112, 0.8448, 0.1265, 0.9477, 0.1235, 0.9477, 0.1186, 0.8714, 0.1231, 0.8701, 0.1108, 0.8699, 0.1083, 0.8702, 0.1083, 0.8412, 0.1112, 0.8448, 0.1083, 0.8412, 0.1054, 0.8448, 0.09996, 0.8449, 0.1085, 0.8179, 0.1057, 0.8699, 0.1007, 0.87, 0.09996, 0.8449, 0.1054, 0.8448, 0.1057, 0.8699, 0.1054, 0.8448, 0.1083, 0.8412, 0.1083, 0.8702, 0.1065, 0.9474, 0.1057, 0.8699, 0.1083, 0.8702, 0.1082, 0.9475, 0.1065, 0.9474, 0.1032, 0.9476, 0.1007, 0.87, 0.1057, 0.8699, 0.1097, 0.9474, 0.1082, 0.9475, 0.1083, 0.8702, 0.1108, 0.8699, 0.1296, 0.9475, 0.1282, 0.9476, 0.1257, 0.8702, 0.1281, 0.8699, 0.1296, 0.9475, 0.1281, 0.8699, 0.1335, 0.8697, 0.1335, 0.9473, 0.1265, 0.9477, 0.1231, 0.8701, 0.1257, 0.8702, 0.1282, 0.9476, 0.1231, 0.8701, 0.1184, 0.8692, 0.1169, 0.8452, 0.122, 0.8451, 0.175, 0.8461, 0.1713, 0.8434, 0.175, 0.8407, 0.1728, 0.8434, 0.1108, 0.8699, 0.1112, 0.8448, 0.1169, 0.8449, 0.116, 0.8689])
me_plane_004.materials.append(mat_material)
me_plane_004.use_remesh_preserve_volume = False
me_plane_004.use_remesh_preserve_attributes = False
me_plane_004.use_mirror_vertex_groups = False
me_plane_004.update()
me_cube_003 = bpy.data.meshes.new('Cube.003')
me_cube_003.from_pydata([(0.04504, 0.1164, 0.932), (0.0, -0.1374, 0.9622), (0.1949, 0.02694, 0.9862), (0.0, 0.1227, 0.9147), (0.1418, 0.1639, 1.012), (0.1573, -0.09492, 0.9712), (0.2144, 0.03445, 1.111), (0.09483, 0.1237, 0.9395), (0.1682, 0.177, 1.099), (0.0, 0.2337, 1.01), (0.02498, 0.2127, 1.025), (0.0, 0.18, 0.9094), (0.02954, 0.1551, 0.9198), (0.0, 0.1477, 0.7442), (0.03974, 0.1214, 0.7523), (0.0, 0.08453, 0.7392), (0.0, 0.1235, 0.7186), (0.0, 0.1105, 0.8352), (0.0, 0.1584, 0.8279), (0.02481, 0.1366, 0.8334), (0.0, -0.04971, 0.8924), (0.1496, 0.02862, 0.9187), (0.1312, -0.02715, 0.9024), (0.0, 0.09638, 0.956), (0.09922, 0.09761, 0.9517), (0.0, -0.03431, 0.9538), (0.1147, -0.01712, 0.9597), (0.1332, 0.03121, 0.9565), (0.0, -0.1464, 0.9906), (0.1679, -0.1084, 1.017), (0.0, 0.02935, 1.3), (0.0, 0.1843, 1.292), (0.1671, 0.03048, 1.269), (0.0, -0.1098, 1.24), (0.0, -0.1752, 1.118), (0.2394, 0.02874, 1.119), (0.1271, -0.08092, 1.228), (0.1288, 0.1424, 1.268), (0.1922, 0.2061, 1.098), (0.1694, -0.1285, 1.119), (0.0, 0.2749, 1.128), (0.0, -0.1804, 0.9806), (0.1875, -0.135, 1.013), (0.0, 0.2651, 1.006)], [], [(23, 27, 26, 25), (3, 12, 0), (1, 5, 29, 28), (2, 21, 7, 4), (2, 4, 8, 6), (2, 6, 29, 5), (2, 5, 22, 21), (10, 9, 43), (12, 10, 4, 7), (12, 7, 24, 0), (43, 38, 8, 10), (10, 12, 11, 9), (19, 14, 13, 18), (17, 15, 14, 19), (13, 14, 16), (14, 15, 16), (3, 17, 19, 12), (12, 19, 18, 11), (20, 22, 5, 1), (27, 23, 0, 24), (21, 22, 26, 27), (7, 21, 27, 24), (22, 20, 25, 26), (23, 3, 0), (8, 4, 10), (37, 38, 40, 31), (37, 32, 35, 38), (36, 39, 35, 32), (36, 33, 34, 39), (30, 32, 37, 31), (30, 33, 36, 32), (41, 42, 39, 34), (35, 39, 42), (43, 40, 38), (29, 42, 41, 28), (29, 6, 35, 42), (6, 8, 38, 35)])
me_cube_003.polygons.foreach_set('use_smooth', [True] * 37)
_uv = me_cube_003.uv_layers.new(name='UVMap')
_uv.uv.foreach_set('vector', [0.604, 0.689, 0.5913, 0.6823, 0.5932, 0.6777, 0.6043, 0.6764, 0.6043, 0.6912, 0.6013, 0.6942, 0.5998, 0.6906, 0.6186, 0.6819, 0.6193, 0.6968, 0.6147, 0.698, 0.6157, 0.682, 0.6984, 0.7075, 0.6936, 0.7062, 0.692, 0.6956, 0.6984, 0.6932, 0.6655, 0.5852, 0.6608, 0.5728, 0.6671, 0.5672, 0.6752, 0.5781, 0.6655, 0.5852, 0.6752, 0.5781, 0.6752, 0.5947, 0.6708, 0.596, 0.6655, 0.5852, 0.6708, 0.596, 0.6618, 0.5941, 0.6602, 0.5887, 0.08089, 0.6054, 0.08344, 0.6073, 0.0835, 0.6103, 0.6761, 0.6141, 0.6714, 0.6074, 0.683, 0.6037, 0.6818, 0.6096, 0.6013, 0.6942, 0.595, 0.6912, 0.5945, 0.6887, 0.5998, 0.6906, 0.0835, 0.6103, 0.06416, 0.6053, 0.06643, 0.6025, 0.08089, 0.6054, 0.6714, 0.6074, 0.6761, 0.6141, 0.6735, 0.6167, 0.6694, 0.6101, 0.6788, 0.6209, 0.683, 0.6269, 0.6794, 0.6296, 0.6765, 0.6228, 0.7093, 0.6508, 0.7097, 0.6604, 0.7064, 0.6585, 0.7067, 0.6505, 0.6925, 0.6253, 0.697, 0.6241, 0.6942, 0.6272, 0.697, 0.6241, 0.697, 0.6295, 0.6942, 0.6272, 0.7097, 0.6431, 0.7093, 0.6508, 0.7067, 0.6505, 0.7067, 0.642, 0.6761, 0.6141, 0.6788, 0.6209, 0.6765, 0.6228, 0.6735, 0.6167, 0.6273, 0.6813, 0.6273, 0.6938, 0.6193, 0.6968, 0.6186, 0.6819, 0.5913, 0.6823, 0.604, 0.689, 0.5998, 0.6906, 0.5945, 0.6887, 0.7111, 0.6032, 0.7112, 0.6091, 0.7061, 0.607, 0.7075, 0.6024, 0.7112, 0.5948, 0.7111, 0.6032, 0.7075, 0.6024, 0.7095, 0.5968, 0.7115, 0.6296, 0.7115, 0.6411, 0.7064, 0.642, 0.7065, 0.6317, 0.7104, 0.625, 0.7104, 0.6295, 0.7061, 0.6277, 0.6823, 0.5961, 0.683, 0.6037, 0.6714, 0.6074, 0.1302, 0.6557, 0.1265, 0.6376, 0.1461, 0.6404, 0.1432, 0.6581, 0.1088, 0.6322, 0.1062, 0.6219, 0.1205, 0.6184, 0.1265, 0.6344, 0.1074, 0.6103, 0.1166, 0.6035, 0.1205, 0.6184, 0.1062, 0.6219, 0.07176, 0.6218, 0.05933, 0.62, 0.05949, 0.6103, 0.07605, 0.6139, 0.05983, 0.6346, 0.07605, 0.6331, 0.07298, 0.6435, 0.06071, 0.6485, 0.05983, 0.6346, 0.05933, 0.62, 0.07176, 0.6218, 0.07605, 0.6331, 0.1895, 0.5672, 0.1895, 0.585, 0.1796, 0.5841, 0.1768, 0.5682, 0.1205, 0.6184, 0.1166, 0.6035, 0.1265, 0.6004, 0.1461, 0.6296, 0.1461, 0.6404, 0.1265, 0.6376, 0.06708, 0.5743, 0.06522, 0.5717, 0.0835, 0.5672, 0.08343, 0.5705, 0.06708, 0.5743, 0.06182, 0.5889, 0.05933, 0.5884, 0.06522, 0.5717, 0.06182, 0.5889, 0.06643, 0.6025, 0.06416, 0.6053, 0.05933, 0.5884])
me_cube_003.materials.append(mat_material)
me_cube_003.use_remesh_preserve_volume = False
me_cube_003.use_remesh_preserve_attributes = False
me_cube_003.use_mirror_vertex_groups = False
me_cube_003.update()

# ---- objects
ob_sword__001 = bpy.data.objects.new('sword .001', me_plane_000)
ob_skeleton_012 = bpy.data.objects.new('skeleton.012', me_cube_011)
ob_skeleton_011 = bpy.data.objects.new('skeleton.011', me_cube_010)
ob_skeleton_010 = bpy.data.objects.new('skeleton.010', me_cube_012)
ob_skeleton_008 = bpy.data.objects.new('skeleton.008', me_cube_008)
ob_skeleton_007 = bpy.data.objects.new('skeleton.007', me_cube_007)
ob_skeleton_006 = bpy.data.objects.new('skeleton.006', me_cube_006)
ob_skeleton_005 = bpy.data.objects.new('skeleton.005', me_cube_005)
ob_skeleton_004 = bpy.data.objects.new('skeleton.004', me_cube_004)
ob_skeleton_003 = bpy.data.objects.new('skeleton.003', me_cube_002)
ob_skeleton_002 = bpy.data.objects.new('skeleton.002', me_cube_001)
ob_skeleton_001 = bpy.data.objects.new('skeleton.001', me_cube_000)
ob_sword = bpy.data.objects.new('sword ', me_plane_004)
ob_skeleton = bpy.data.objects.new('skeleton', me_cube_003)

# ---- transforms, parenting, visibility, modifiers, constraints
ob_sword__001.location = (0.0, 0.0, 0.0)
ob_sword__001.rotation_euler = (-6.5e-07, -1.554, 1.322)
ob_sword__001.lineart.crease_threshold = 0.0
_m = ob_sword__001.modifiers.new('EdgeSplit', 'EDGE_SPLIT')
ob_skeleton_012.location = (0.0, 0.0, 0.0)
ob_skeleton_012.lineart.crease_threshold = 0.0
_m = ob_skeleton_012.modifiers.new('Mirror', 'MIRROR')
_m.use_clip = True
_m = ob_skeleton_012.modifiers.new('EdgeSplit', 'EDGE_SPLIT')
ob_skeleton_011.location = (0.0, 0.0, 0.0)
ob_skeleton_011.lineart.crease_threshold = 0.0
_m = ob_skeleton_011.modifiers.new('Mirror', 'MIRROR')
_m.use_clip = True
_m = ob_skeleton_011.modifiers.new('EdgeSplit', 'EDGE_SPLIT')
ob_skeleton_010.location = (0.0, 0.0, 0.0)
ob_skeleton_010.lineart.crease_threshold = 0.0
_m = ob_skeleton_010.modifiers.new('Mirror', 'MIRROR')
_m.use_clip = True
_m = ob_skeleton_010.modifiers.new('EdgeSplit', 'EDGE_SPLIT')
ob_skeleton_008.location = (0.0, 0.0, 0.0)
ob_skeleton_008.lineart.crease_threshold = 0.0
_m = ob_skeleton_008.modifiers.new('Mirror', 'MIRROR')
_m.use_clip = True
_m = ob_skeleton_008.modifiers.new('EdgeSplit', 'EDGE_SPLIT')
ob_skeleton_007.location = (0.0, 0.0, 0.0)
ob_skeleton_007.lineart.crease_threshold = 0.0
_m = ob_skeleton_007.modifiers.new('Mirror', 'MIRROR')
_m.use_clip = True
_m = ob_skeleton_007.modifiers.new('EdgeSplit', 'EDGE_SPLIT')
ob_skeleton_006.location = (0.0, 0.0, 0.0)
ob_skeleton_006.lineart.crease_threshold = 0.0
_m = ob_skeleton_006.modifiers.new('Mirror', 'MIRROR')
_m.use_clip = True
_m = ob_skeleton_006.modifiers.new('EdgeSplit', 'EDGE_SPLIT')
ob_skeleton_005.location = (0.0, 0.0, 0.0)
ob_skeleton_005.lineart.crease_threshold = 0.0
_m = ob_skeleton_005.modifiers.new('Mirror', 'MIRROR')
_m.use_clip = True
_m = ob_skeleton_005.modifiers.new('EdgeSplit', 'EDGE_SPLIT')
ob_skeleton_004.location = (0.0, 0.0, 0.0)
ob_skeleton_004.lineart.crease_threshold = 0.0
_m = ob_skeleton_004.modifiers.new('Mirror', 'MIRROR')
_m.use_clip = True
_m = ob_skeleton_004.modifiers.new('EdgeSplit', 'EDGE_SPLIT')
ob_skeleton_003.location = (0.0, 0.0, 0.0)
ob_skeleton_003.lineart.crease_threshold = 0.0
_m = ob_skeleton_003.modifiers.new('Mirror', 'MIRROR')
_m.use_clip = True
_m = ob_skeleton_003.modifiers.new('EdgeSplit', 'EDGE_SPLIT')
ob_skeleton_002.location = (0.0, 0.0, 0.0)
ob_skeleton_002.lineart.crease_threshold = 0.0
_m = ob_skeleton_002.modifiers.new('Mirror', 'MIRROR')
_m.use_clip = True
_m = ob_skeleton_002.modifiers.new('EdgeSplit', 'EDGE_SPLIT')
ob_skeleton_001.location = (0.0, 0.0, 0.0)
ob_skeleton_001.lineart.crease_threshold = 0.0
_m = ob_skeleton_001.modifiers.new('Mirror', 'MIRROR')
_m.use_clip = True
_m = ob_skeleton_001.modifiers.new('EdgeSplit', 'EDGE_SPLIT')
ob_sword.location = (0.0, 0.0, 0.0)
ob_sword.rotation_euler = (-6.5e-07, -1.554, 1.322)
ob_sword.lineart.crease_threshold = 0.0
_m = ob_sword.modifiers.new('EdgeSplit', 'EDGE_SPLIT')
ob_skeleton.location = (0.0, 0.0, 0.0)
ob_skeleton.lineart.crease_threshold = 0.0
_m = ob_skeleton.modifiers.new('Mirror', 'MIRROR')
_m.use_clip = True
_m = ob_skeleton.modifiers.new('EdgeSplit', 'EDGE_SPLIT')

# ---- collection membership
col_collection_1.objects.link(ob_sword__001)
col_collection_1.objects.link(ob_skeleton_012)
col_collection_1.objects.link(ob_skeleton_011)
col_collection_1.objects.link(ob_skeleton_010)
col_collection_1.objects.link(ob_skeleton_008)
col_collection_1.objects.link(ob_skeleton_007)
col_collection_1.objects.link(ob_skeleton_006)
col_collection_1.objects.link(ob_skeleton_005)
col_collection_1.objects.link(ob_skeleton_004)
col_collection_1.objects.link(ob_skeleton_003)
col_collection_1.objects.link(ob_skeleton_002)
col_collection_1.objects.link(ob_skeleton_001)
col_collection_1.objects.link(ob_sword)
col_collection_1.objects.link(ob_skeleton)

# ---- scene / render settings (as saved in the file)
scene.frame_start = 1; scene.frame_end = 250; scene.frame_set(1)
scene.render.engine = 'BLENDER_EEVEE_NEXT'
scene.render.resolution_percentage = 50
scene.render.dither_intensity = 0.0
scene.cycles.use_denoising = False
scene.cycles.samples = 128
scene.cycles.sampling_pattern = 'TABULATED_SOBOL'
scene.cycles.use_adaptive_sampling = False
scene.cycles.use_light_tree = False
scene.cycles.blur_glossy = 0.0
scene.cycles.sample_clamp_indirect = 0.0
scene.view_settings.view_transform = 'Standard'
bpy.context.view_layer.update()

# ---- added for rendering (the .blend has no active camera and no usable light): camera, sun
cam_auto = bpy.data.cameras.new('AutoCamera')
cam_auto.lens = 50.0
cam_auto.sensor_width = 36.0
cam_auto.clip_end = 1000.0
ob_auto_camera = bpy.data.objects.new('AutoCamera', cam_auto)
scene.collection.objects.link(ob_auto_camera)
ob_auto_camera.location = (2.29415, -3.1952, 2.77333)
ob_auto_camera.rotation_euler = (1.09748, -7.21219e-08, 0.694738)
scene.camera = ob_auto_camera
light_auto_sun = bpy.data.lights.new('AutoSun', 'SUN')
light_auto_sun.energy = 3.0
light_auto_sun.angle = 0.0523599
ob_auto_sun = bpy.data.objects.new('AutoSun', light_auto_sun)
scene.collection.objects.link(ob_auto_sun)
ob_auto_sun.rotation_euler = (0.872665, 0.174533, 0.523599)
bpy.context.view_layer.update()
